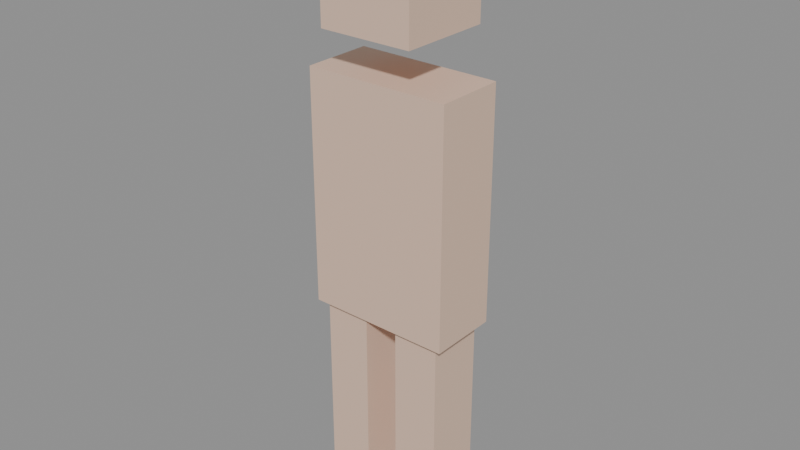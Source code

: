 # Source: lib_char_girl_a.blend  (saved by Blender 5.2.45; exported with 4.5.12 LTS)
import bpy
from mathutils import Matrix  # noqa: F401  (used for matrix-valued properties, if any)

bpy.ops.wm.read_factory_settings(use_empty=True)
scene = bpy.context.scene
scene.name = 'Scene'

# ---- materials (node trees are filled in below, after node groups)
mat_skin = bpy.data.materials.new('skin')
mat_eyes = bpy.data.materials.new('eyes')
mat_hair = bpy.data.materials.new('hair')

# ---- material node trees
mat_skin.use_nodes = True; mat_skin.node_tree.nodes.clear()
_N = mat_skin.node_tree.nodes; _L = mat_skin.node_tree.links
n0 = _N.new('ShaderNodeBsdfPrincipled'); n0.name = 'Principled BSDF'; n0.location = (-200, 100)
n0.inputs[0].default_value = (0.78, 0.55, 0.42, 1.0)
n0.inputs[10].default_value = 0.005
n1 = _N.new('ShaderNodeOutputMaterial'); n1.name = 'Material Output'; n1.location = (200, 100)
_L.new(n0.outputs[0], n1.inputs[0])
n1.is_active_output = True
mat_eyes.use_nodes = True; mat_eyes.node_tree.nodes.clear()
_N = mat_eyes.node_tree.nodes; _L = mat_eyes.node_tree.links
n0 = _N.new('ShaderNodeBsdfPrincipled'); n0.name = 'Principled BSDF'; n0.location = (-200, 100)
n0.inputs[0].default_value = (0.2, 0.12, 0.08, 1.0)
n0.inputs[10].default_value = 0.005
n1 = _N.new('ShaderNodeOutputMaterial'); n1.name = 'Material Output'; n1.location = (200, 100)
_L.new(n0.outputs[0], n1.inputs[0])
n1.is_active_output = True
mat_hair.use_nodes = True; mat_hair.node_tree.nodes.clear()
_N = mat_hair.node_tree.nodes; _L = mat_hair.node_tree.links
n0 = _N.new('ShaderNodeBsdfPrincipled'); n0.name = 'Principled BSDF'; n0.location = (-200, 100)
n0.inputs[0].default_value = (0.15, 0.1, 0.08, 1.0)
n0.inputs[10].default_value = 0.005
n1 = _N.new('ShaderNodeOutputMaterial'); n1.name = 'Material Output'; n1.location = (200, 100)
_L.new(n0.outputs[0], n1.inputs[0])
n1.is_active_output = True

# ---- meshes
me_cube = bpy.data.meshes.new('Cube')
me_cube.from_pydata([(-0.15, -0.072, 0.42), (-0.15, -0.072, 0.9), (-0.15, 0.072, 0.42), (-0.15, 0.072, 0.9), (0.15, -0.072, 0.42), (0.15, -0.072, 0.9), (0.15, 0.072, 0.42), (0.15, 0.072, 0.9)], [], [(0, 1, 3, 2), (2, 3, 7, 6), (6, 7, 5, 4), (4, 5, 1, 0), (2, 6, 4, 0), (7, 3, 1, 5)])
_uv = me_cube.uv_layers.new(name='UVMap')
_uv.uv.foreach_set('vector', [0.375, 0.0, 0.625, 0.0, 0.625, 0.25, 0.375, 0.25, 0.375, 0.25, 0.625, 0.25, 0.625, 0.5, 0.375, 0.5, 0.375, 0.5, 0.625, 0.5, 0.625, 0.75, 0.375, 0.75, 0.375, 0.75, 0.625, 0.75, 0.625, 1.0, 0.375, 1.0, 0.125, 0.5, 0.375, 0.5, 0.375, 0.75, 0.125, 0.75, 0.625, 0.5, 0.875, 0.5, 0.875, 0.75, 0.625, 0.75])
me_cube.materials.append(mat_skin)
me_cube.update()
me_cube_001 = bpy.data.meshes.new('Cube.001')
me_cube_001.from_pydata([(-0.096, -0.096, 0.984), (-0.096, -0.096, 1.176), (-0.096, 0.096, 0.984), (-0.096, 0.096, 1.176), (0.096, -0.096, 0.984), (0.096, -0.096, 1.176), (0.096, 0.096, 0.984), (0.096, 0.096, 1.176)], [], [(0, 1, 3, 2), (2, 3, 7, 6), (6, 7, 5, 4), (4, 5, 1, 0), (2, 6, 4, 0), (7, 3, 1, 5)])
_uv = me_cube_001.uv_layers.new(name='UVMap')
_uv.uv.foreach_set('vector', [0.375, 0.0, 0.625, 0.0, 0.625, 0.25, 0.375, 0.25, 0.375, 0.25, 0.625, 0.25, 0.625, 0.5, 0.375, 0.5, 0.375, 0.5, 0.625, 0.5, 0.625, 0.75, 0.375, 0.75, 0.375, 0.75, 0.625, 0.75, 0.625, 1.0, 0.375, 1.0, 0.125, 0.5, 0.375, 0.5, 0.375, 0.75, 0.125, 0.75, 0.625, 0.5, 0.875, 0.5, 0.875, 0.75, 0.625, 0.75])
me_cube_001.materials.append(mat_skin)
me_cube_001.update()
me_cube_002 = bpy.data.meshes.new('Cube.002')
me_cube_002.from_pydata([(-0.132, -0.06, 0.0), (-0.132, -0.06, 0.42), (-0.132, 0.06, 0.0), (-0.132, 0.06, 0.42), (-0.036, -0.06, 0.0), (-0.036, -0.06, 0.42), (-0.036, 0.06, 0.0), (-0.036, 0.06, 0.42)], [], [(0, 1, 3, 2), (2, 3, 7, 6), (6, 7, 5, 4), (4, 5, 1, 0), (2, 6, 4, 0), (7, 3, 1, 5)])
_uv = me_cube_002.uv_layers.new(name='UVMap')
_uv.uv.foreach_set('vector', [0.375, 0.0, 0.625, 0.0, 0.625, 0.25, 0.375, 0.25, 0.375, 0.25, 0.625, 0.25, 0.625, 0.5, 0.375, 0.5, 0.375, 0.5, 0.625, 0.5, 0.625, 0.75, 0.375, 0.75, 0.375, 0.75, 0.625, 0.75, 0.625, 1.0, 0.375, 1.0, 0.125, 0.5, 0.375, 0.5, 0.375, 0.75, 0.125, 0.75, 0.625, 0.5, 0.875, 0.5, 0.875, 0.75, 0.625, 0.75])
me_cube_002.materials.append(mat_skin)
me_cube_002.update()
me_cube_003 = bpy.data.meshes.new('Cube.003')
me_cube_003.from_pydata([(0.036, -0.06, 0.0), (0.036, -0.06, 0.42), (0.036, 0.06, 0.0), (0.036, 0.06, 0.42), (0.132, -0.06, 0.0), (0.132, -0.06, 0.42), (0.132, 0.06, 0.0), (0.132, 0.06, 0.42)], [], [(0, 1, 3, 2), (2, 3, 7, 6), (6, 7, 5, 4), (4, 5, 1, 0), (2, 6, 4, 0), (7, 3, 1, 5)])
_uv = me_cube_003.uv_layers.new(name='UVMap')
_uv.uv.foreach_set('vector', [0.375, 0.0, 0.625, 0.0, 0.625, 0.25, 0.375, 0.25, 0.375, 0.25, 0.625, 0.25, 0.625, 0.5, 0.375, 0.5, 0.375, 0.5, 0.625, 0.5, 0.625, 0.75, 0.375, 0.75, 0.375, 0.75, 0.625, 0.75, 0.625, 1.0, 0.375, 1.0, 0.125, 0.5, 0.375, 0.5, 0.375, 0.75, 0.125, 0.75, 0.625, 0.5, 0.875, 0.5, 0.875, 0.75, 0.625, 0.75])
me_cube_003.materials.append(mat_skin)
me_cube_003.update()
me_cube_004 = bpy.data.meshes.new('Cube.004')
me_cube_004.from_pydata([(-0.06, -0.108, 1.092), (-0.06, -0.108, 1.116), (-0.06, -0.084, 1.092), (-0.06, -0.084, 1.116), (0.06, -0.108, 1.092), (0.06, -0.108, 1.116), (0.06, -0.084, 1.092), (0.06, -0.084, 1.116)], [], [(0, 1, 3, 2), (2, 3, 7, 6), (6, 7, 5, 4), (4, 5, 1, 0), (2, 6, 4, 0), (7, 3, 1, 5)])
_uv = me_cube_004.uv_layers.new(name='UVMap')
_uv.uv.foreach_set('vector', [0.375, 0.0, 0.625, 0.0, 0.625, 0.25, 0.375, 0.25, 0.375, 0.25, 0.625, 0.25, 0.625, 0.5, 0.375, 0.5, 0.375, 0.5, 0.625, 0.5, 0.625, 0.75, 0.375, 0.75, 0.375, 0.75, 0.625, 0.75, 0.625, 1.0, 0.375, 1.0, 0.125, 0.5, 0.375, 0.5, 0.375, 0.75, 0.125, 0.75, 0.625, 0.5, 0.875, 0.5, 0.875, 0.75, 0.625, 0.75])
me_cube_004.materials.append(mat_eyes)
me_cube_004.update()
me_cube_005 = bpy.data.meshes.new('Cube.005')
me_cube_005.from_pydata([(-0.102, -0.102, 1.164), (-0.102, -0.102, 1.212), (-0.102, 0.102, 1.164), (-0.102, 0.102, 1.212), (0.102, -0.102, 1.164), (0.102, -0.102, 1.212), (0.102, 0.102, 1.164), (0.102, 0.102, 1.212)], [], [(0, 1, 3, 2), (2, 3, 7, 6), (6, 7, 5, 4), (4, 5, 1, 0), (2, 6, 4, 0), (7, 3, 1, 5)])
_uv = me_cube_005.uv_layers.new(name='UVMap')
_uv.uv.foreach_set('vector', [0.375, 0.0, 0.625, 0.0, 0.625, 0.25, 0.375, 0.25, 0.375, 0.25, 0.625, 0.25, 0.625, 0.5, 0.375, 0.5, 0.375, 0.5, 0.625, 0.5, 0.625, 0.75, 0.375, 0.75, 0.375, 0.75, 0.625, 0.75, 0.625, 1.0, 0.375, 1.0, 0.125, 0.5, 0.375, 0.5, 0.375, 0.75, 0.125, 0.75, 0.625, 0.5, 0.875, 0.5, 0.875, 0.75, 0.625, 0.75])
me_cube_005.materials.append(mat_hair)
me_cube_005.update()
arm_rig = bpy.data.armatures.new('rig')  # bones are not reproduced

# ---- objects
ob_body = bpy.data.objects.new('body', me_cube)
ob_head = bpy.data.objects.new('head', me_cube_001)
ob_leg_l = bpy.data.objects.new('leg_l', me_cube_002)
ob_leg_r = bpy.data.objects.new('leg_r', me_cube_003)
ob_eyes = bpy.data.objects.new('eyes', me_cube_004)
ob_hair_cap = bpy.data.objects.new('hair_cap', me_cube_005)
ob_rig = bpy.data.objects.new('rig', arm_rig)

# ---- transforms, parenting, visibility, modifiers, constraints
ob_body.parent = ob_rig
ob_body.location = (0.0, 0.0, 0.0)
ob_head.parent = ob_rig
ob_head.location = (0.0, 0.0, 0.0)
ob_leg_l.parent = ob_rig
ob_leg_l.location = (0.0, 0.0, 0.0)
ob_leg_r.parent = ob_rig
ob_leg_r.location = (0.0, 0.0, 0.0)
ob_eyes.parent = ob_rig
ob_eyes.location = (0.0, 0.0, 0.0)
ob_hair_cap.parent = ob_rig
ob_hair_cap.location = (0.0, 0.0, 0.0)
ob_rig.location = (0.0, 0.0, 0.0)

# ---- collection membership
scene.collection.objects.link(ob_body)
scene.collection.objects.link(ob_head)
scene.collection.objects.link(ob_leg_l)
scene.collection.objects.link(ob_leg_r)
scene.collection.objects.link(ob_eyes)
scene.collection.objects.link(ob_hair_cap)
scene.collection.objects.link(ob_rig)

# ---- scene / render settings (as saved in the file)
scene.frame_start = 1; scene.frame_end = 250; scene.frame_set(1)
scene.render.engine = 'BLENDER_EEVEE_NEXT'
scene.render.bake_bias = 0.0
scene.render.bake_samples = 0
scene.render.compositor_device = 'GPU'
scene.eevee.use_volume_custom_range = False
scene.eevee.fast_gi_thickness_near = 0.1
scene.eevee.fast_gi_thickness_far = 0.0
scene.eevee.ray_tracing_options.screen_trace_thickness = 0.1
bpy.context.view_layer.update()

# ---- added for rendering (the .blend has no active camera and no usable light): camera, sun + grey world if the file has none
cam_auto = bpy.data.cameras.new('AutoCamera')
cam_auto.lens = 50.0
cam_auto.sensor_width = 36.0
cam_auto.clip_end = 1000.0
ob_auto_camera = bpy.data.objects.new('AutoCamera', cam_auto)
scene.collection.objects.link(ob_auto_camera)
ob_auto_camera.location = (1.17144, -1.40873, 1.54315)
ob_auto_camera.rotation_euler = (1.09748, -7.21219e-08, 0.694738)
scene.camera = ob_auto_camera
light_auto_sun = bpy.data.lights.new('AutoSun', 'SUN')
light_auto_sun.energy = 3.0
light_auto_sun.angle = 0.0523599
ob_auto_sun = bpy.data.objects.new('AutoSun', light_auto_sun)
scene.collection.objects.link(ob_auto_sun)
ob_auto_sun.rotation_euler = (0.872665, 0.174533, 0.523599)
if scene.world is None:
    world_auto = bpy.data.worlds.new('AutoWorld')
    world_auto.color = (0.3, 0.3, 0.3)
    scene.world = world_auto
bpy.context.view_layer.update()
